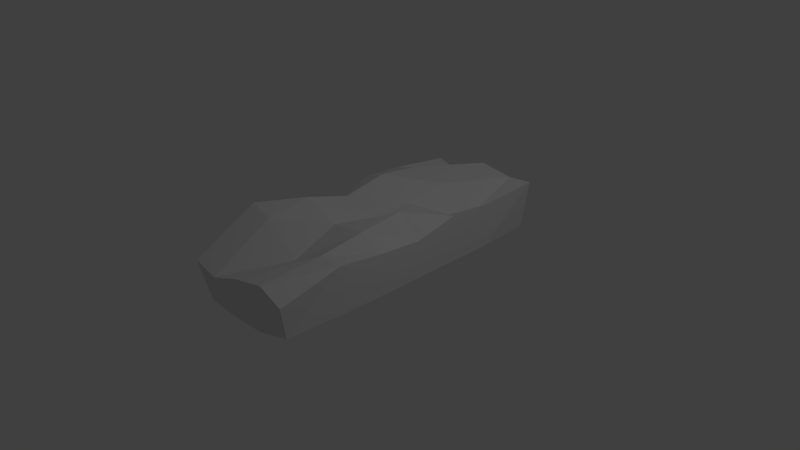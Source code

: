 # Source: Brick_1.blend  (saved by Blender 2.64.0; exported with 4.5.12 LTS)
import bpy
from mathutils import Matrix  # noqa: F401  (used for matrix-valued properties, if any)

bpy.ops.wm.read_factory_settings(use_empty=True)
scene = bpy.context.scene
scene.name = 'Scene'

# ---- collections
col_collection_1 = bpy.data.collections.new('Collection 1'); scene.collection.children.link(col_collection_1)

# ---- world
world_world = bpy.data.worlds.new('World'); scene.world = world_world
world_world.color = (0.05088, 0.05088, 0.05088)
world_world.use_sun_shadow = False
world_world.sun_shadow_jitter_overblur = 0.0
world_world.cycles.sampling_method = 'MANUAL'
world_world.cycles.sample_map_resolution = 256

# ---- cameras
cam_camera = bpy.data.cameras.new('Camera')
cam_camera.clip_end = 100.0
cam_camera.lens = 35.0
cam_camera.sensor_width = 32.0
cam_camera.sensor_height = 18.0
cam_camera.ortho_scale = 7.314
cam_camera.dof.focus_distance = 0.0
cam_camera.dof.aperture_fstop = 128.0

# ---- lights
light_lamp = bpy.data.lights.new('Lamp', 'POINT')
light_lamp.transmission_factor = 0.0
light_lamp.cutoff_distance = 30.0
light_lamp.energy = 100.0
light_lamp.shadow_buffer_clip_start = 1.001
light_lamp.shadow_soft_size = 1.0
light_lamp.shadow_maximum_resolution = 0.006
light_lamp.use_absolute_resolution = True
light_lamp.cycles.use_multiple_importance_sampling = False

# ---- meshes
me_plane = bpy.data.meshes.new('Plane')
me_plane.from_pydata([(0.7917, -1.979, 0.0), (-0.7917, -1.979, 0.0), (0.7917, 1.979, 0.0), (-0.7917, 1.979, 0.0), (0.0, -2.118, 0.0), (0.0, 2.118, 0.0), (-0.8472, 0.0, 0.0), (0.8472, 0.0, 0.0), (0.0, 0.0, 0.0), (-0.4792, -2.101, 0.0), (-0.4792, 2.101, 0.0), (-0.8403, -1.198, 0.0), (0.8403, 1.198, 0.0), (0.4792, -2.101, 0.0), (0.4792, 2.101, 0.0), (-0.8403, 1.198, 0.0), (0.8403, -1.198, 0.0), (0.0, -1.224, 0.0), (0.0, 1.224, 0.0), (0.4896, 0.0, 0.0), (-0.4896, 0.0, 0.0), (-0.4896, -1.224, 0.0), (0.4896, -1.224, 0.0), (0.4896, 1.224, 0.0), (-0.4896, 1.224, 0.0), (0.8284, -2.056, 0.4301), (-0.8284, -2.056, 0.3806), (0.8284, 2.076, 0.6255), (-0.8284, 2.076, 0.4985), (0.0, -2.056, 0.4556), (0.0, 2.076, 0.6645), (-0.8284, 0.0, 0.3613), (0.8284, 0.0, 0.4942), (0.0, 0.0, 0.4825), (-0.4792, -2.056, 0.2861), (-0.4792, 2.076, 0.3915), (-0.8284, -1.198, 0.8493), (0.8284, 1.198, 0.5836), (0.4792, -2.056, 0.5664), (0.4792, 2.076, 0.5958), (-0.8284, 1.198, 0.6097), (0.8284, -1.198, 0.6248), (0.0, -1.224, 0.3829), (0.0, 1.224, 0.6145), (0.4896, 0.0, 0.765), (-0.4896, 0.0, 0.6633), (-0.4896, -1.224, 0.7605), (0.4896, -1.224, 0.6228), (0.4896, 1.224, 0.2567), (-0.4896, 1.224, 0.7105), (-0.8284, -0.599, 0.5047), (0.8284, -0.599, 0.5455), (0.0, -0.612, 0.6365), (-0.4896, -0.612, 0.8463), (0.4896, -0.612, 0.7063), (0.8284, 0.599, 0.627), (-0.8284, 0.599, 0.649), (0.0, 0.612, 0.5208), (0.4896, 0.612, 0.4686), (-0.4896, 0.612, 0.7833)], [], [(21, 9, 1, 11), (22, 13, 4, 17), (23, 19, 8, 18), (24, 20, 6, 15), (17, 4, 9, 21), (8, 17, 21, 20), (20, 21, 11, 6), (16, 0, 13, 22), (7, 16, 22, 19), (19, 22, 17, 8), (12, 7, 19, 23), (2, 12, 23, 14), (14, 23, 18, 5), (18, 8, 20, 24), (5, 18, 24, 10), (10, 24, 15, 3), (46, 36, 26, 34), (47, 42, 29, 38), (58, 57, 33, 44), (59, 56, 31, 45), (42, 46, 34, 29), (52, 53, 46, 42), (53, 50, 36, 46), (41, 47, 38, 25), (51, 54, 47, 41), (54, 52, 42, 47), (55, 58, 44, 32), (27, 39, 48, 37), (39, 30, 43, 48), (57, 59, 45, 33), (30, 35, 49, 43), (35, 28, 40, 49), (38, 29, 4, 13), (13, 0, 25, 38), (14, 5, 30, 39), (39, 27, 2, 14), (15, 6, 31, 56, 40), (9, 4, 29, 34), (40, 28, 3, 15), (34, 26, 1, 9), (16, 7, 32, 51, 41), (35, 30, 5, 10), (41, 25, 0, 16), (10, 3, 28, 35), (36, 50, 31, 6, 11), (11, 1, 26, 36), (37, 55, 32, 7, 12), (12, 2, 27, 37), (33, 45, 53, 52), (45, 31, 50, 53), (32, 44, 54, 51), (44, 33, 52, 54), (48, 43, 57, 58), (49, 40, 56, 59), (37, 48, 58, 55), (43, 49, 59, 57)])
me_plane.use_remesh_preserve_volume = False
me_plane.use_remesh_preserve_attributes = False
me_plane.use_mirror_vertex_groups = False
me_plane.update()

# ---- objects
ob_plane = bpy.data.objects.new('Plane', me_plane)
ob_lamp = bpy.data.objects.new('Lamp', light_lamp)
ob_camera = bpy.data.objects.new('Camera', cam_camera)

# ---- transforms, parenting, visibility, modifiers, constraints
ob_plane.location = (0.0, 0.0, 0.0)
ob_plane.lineart.crease_threshold = 0.0
ob_lamp.location = (4.076, 1.005, 5.904)
ob_lamp.rotation_euler = (0.6503, 0.05522, 1.866)
ob_lamp.lock_rotations_4d = False
ob_lamp.empty_display_type = 'ARROWS'
ob_lamp.color = (0.0, 0.0, 0.0, 0.0)
ob_lamp.lineart.crease_threshold = 0.0
ob_camera.location = (7.481, -6.508, 5.344)
ob_camera.rotation_euler = (1.109, 0.01082, 0.8149)
ob_camera.lock_rotations_4d = False
ob_camera.empty_display_type = 'ARROWS'
ob_camera.color = (0.0, 0.0, 0.0, 0.0)
ob_camera.display_type = 'WIRE'
ob_camera.lineart.crease_threshold = 0.0

# ---- collection membership
col_collection_1.objects.link(ob_plane)
col_collection_1.objects.link(ob_lamp)
col_collection_1.objects.link(ob_camera)

# ---- scene / render settings (as saved in the file)
scene.camera = ob_camera
scene.frame_start = 1; scene.frame_end = 250; scene.frame_set(0)
scene.render.engine = 'BLENDER_EEVEE_NEXT'
scene.render.image_settings.color_mode = 'RGB'
scene.render.image_settings.compression = 90
scene.render.resolution_percentage = 50
scene.render.dither_intensity = 0.0
scene.render.bake_margin = 2
scene.render.bake_bias = 0.0
scene.cycles.use_denoising = False
scene.cycles.samples = 10
scene.cycles.sampling_pattern = 'TABULATED_SOBOL'
scene.cycles.light_sampling_threshold = 0.0
scene.cycles.use_adaptive_sampling = False
scene.cycles.use_light_tree = False
scene.cycles.blur_glossy = 0.0
scene.cycles.volume_bounces = 1
scene.cycles.pixel_filter_type = 'GAUSSIAN'
scene.cycles.sample_clamp_indirect = 0.0
scene.view_settings.view_transform = 'Standard'
bpy.context.view_layer.update()
